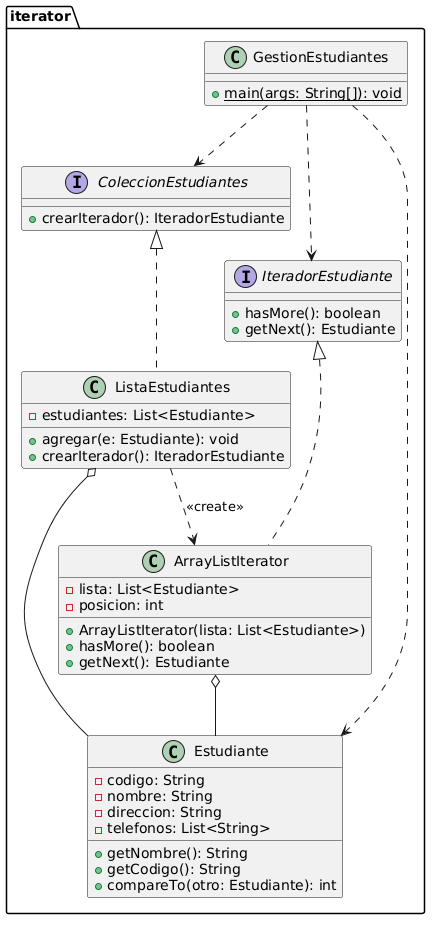

The diagram above was rendered by PlantUML. Its source (embedded in the PNG):
@startuml
package iterator {

    interface IteradorEstudiante {
        + hasMore(): boolean
        + getNext(): Estudiante
    }

    interface ColeccionEstudiantes {
        + crearIterador(): IteradorEstudiante
    }

    class Estudiante {
        - codigo: String
        - nombre: String
        - direccion: String
        - telefonos: List<String>
        + getNombre(): String
        + getCodigo(): String
        + compareTo(otro: Estudiante): int
    }

    class ArrayListIterator {
        - lista: List<Estudiante>
        - posicion: int
        + ArrayListIterator(lista: List<Estudiante>)
        + hasMore(): boolean
        + getNext(): Estudiante
    }

    class ListaEstudiantes {
        - estudiantes: List<Estudiante>
        + agregar(e: Estudiante): void
        + crearIterador(): IteradorEstudiante
    }

    class GestionEstudiantes {
        + {static} main(args: String[]): void
    }

    IteradorEstudiante <|.. ArrayListIterator
    ColeccionEstudiantes <|.. ListaEstudiantes
    ListaEstudiantes ..> ArrayListIterator : <<create>>
    ArrayListIterator o-- Estudiante
    ListaEstudiantes o-- Estudiante
    GestionEstudiantes ..> ColeccionEstudiantes
    GestionEstudiantes ..> IteradorEstudiante
    GestionEstudiantes ..> Estudiante
}
@enduml